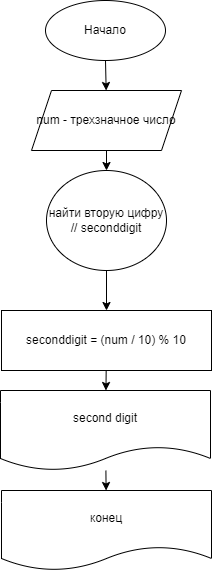

The diagram above was exported from draw.io. Its source (the exported page's mxGraphModel, read from the mxfile embedded in the PNG):
<mxGraphModel dx="1204" dy="548" grid="1" gridSize="10" guides="1" tooltips="1" connect="1" arrows="1" fold="1" page="1" pageScale="1" pageWidth="827" pageHeight="1169" math="0" shadow="0">
  <root>
    <mxCell id="0" />
    <mxCell id="1" parent="0" />
    <mxCell id="4" value="" style="edgeStyle=none;html=1;" edge="1" parent="1" source="2" target="3">
      <mxGeometry relative="1" as="geometry" />
    </mxCell>
    <mxCell id="2" value="Начало" style="ellipse;whiteSpace=wrap;html=1;" vertex="1" parent="1">
      <mxGeometry x="354" y="10" width="120" height="60" as="geometry" />
    </mxCell>
    <mxCell id="6" value="" style="edgeStyle=none;html=1;" edge="1" parent="1" target="5">
      <mxGeometry relative="1" as="geometry">
        <mxPoint x="415" y="230" as="sourcePoint" />
        <Array as="points">
          <mxPoint x="415" y="230" />
        </Array>
      </mxGeometry>
    </mxCell>
    <mxCell id="8" value="" style="edgeStyle=none;html=1;" edge="1" parent="1" source="3" target="7">
      <mxGeometry relative="1" as="geometry" />
    </mxCell>
    <mxCell id="3" value="num - трехзначное число" style="shape=parallelogram;perimeter=parallelogramPerimeter;whiteSpace=wrap;html=1;fixedSize=1;" vertex="1" parent="1">
      <mxGeometry x="340" y="100" width="150" height="60" as="geometry" />
    </mxCell>
    <mxCell id="10" value="" style="edgeStyle=none;html=1;" edge="1" parent="1" source="5" target="9">
      <mxGeometry relative="1" as="geometry" />
    </mxCell>
    <mxCell id="5" value="seconddigit = (num / 10) % 10" style="whiteSpace=wrap;html=1;" vertex="1" parent="1">
      <mxGeometry x="310" y="320" width="210" height="60" as="geometry" />
    </mxCell>
    <mxCell id="7" value="найти вторую цифру&lt;br&gt;// seconddigit" style="ellipse;whiteSpace=wrap;html=1;" vertex="1" parent="1">
      <mxGeometry x="355" y="180" width="120" height="100" as="geometry" />
    </mxCell>
    <mxCell id="12" value="" style="edgeStyle=none;html=1;" edge="1" parent="1" source="9" target="11">
      <mxGeometry relative="1" as="geometry" />
    </mxCell>
    <mxCell id="9" value="second digit" style="shape=document;whiteSpace=wrap;html=1;boundedLbl=1;" vertex="1" parent="1">
      <mxGeometry x="309" y="400" width="210" height="80" as="geometry" />
    </mxCell>
    <mxCell id="11" value="конец" style="shape=document;whiteSpace=wrap;html=1;boundedLbl=1;" vertex="1" parent="1">
      <mxGeometry x="310" y="500" width="210" height="80" as="geometry" />
    </mxCell>
  </root>
</mxGraphModel>